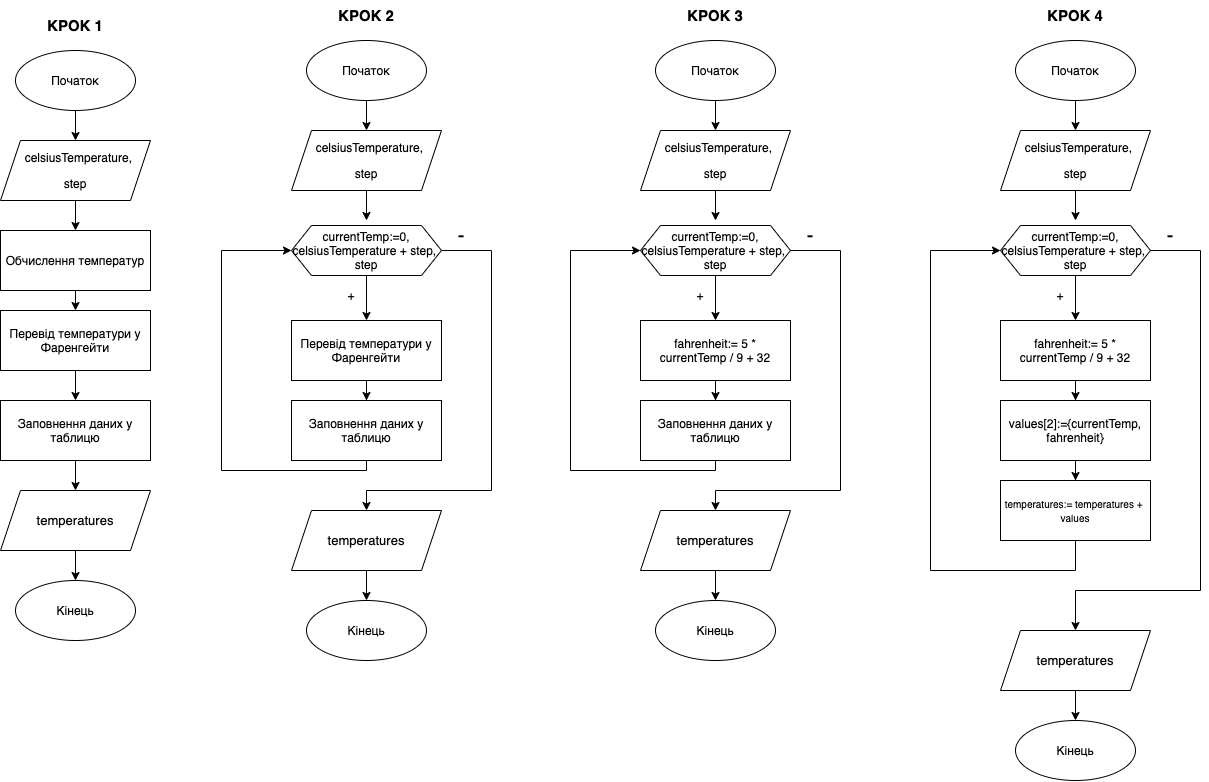

The diagram above was exported from draw.io. Its source (the exported page's mxGraphModel, read from the mxfile embedded in the PNG):
<mxGraphModel dx="1470" dy="509" grid="1" gridSize="10" guides="1" tooltips="1" connect="1" arrows="1" fold="1" page="1" pageScale="1" pageWidth="827" pageHeight="1169" math="0" shadow="0">
  <root>
    <mxCell id="0" />
    <mxCell id="1" parent="0" />
    <mxCell id="0l2dxGcfcbkJvcOkLnHh-4" value="" style="edgeStyle=orthogonalEdgeStyle;rounded=0;orthogonalLoop=1;jettySize=auto;html=1;" edge="1" parent="1" source="0l2dxGcfcbkJvcOkLnHh-1" target="0l2dxGcfcbkJvcOkLnHh-3">
      <mxGeometry relative="1" as="geometry" />
    </mxCell>
    <mxCell id="0l2dxGcfcbkJvcOkLnHh-1" value="Початок" style="ellipse;whiteSpace=wrap;html=1;" vertex="1" parent="1">
      <mxGeometry x="-755" y="50" width="120" height="60" as="geometry" />
    </mxCell>
    <mxCell id="0l2dxGcfcbkJvcOkLnHh-2" value="Кінець" style="ellipse;whiteSpace=wrap;html=1;" vertex="1" parent="1">
      <mxGeometry x="-755" y="580" width="120" height="60" as="geometry" />
    </mxCell>
    <mxCell id="0l2dxGcfcbkJvcOkLnHh-12" style="edgeStyle=orthogonalEdgeStyle;rounded=0;orthogonalLoop=1;jettySize=auto;html=1;exitX=0.5;exitY=1;exitDx=0;exitDy=0;entryX=0.5;entryY=0;entryDx=0;entryDy=0;" edge="1" parent="1" source="0l2dxGcfcbkJvcOkLnHh-3" target="0l2dxGcfcbkJvcOkLnHh-5">
      <mxGeometry relative="1" as="geometry" />
    </mxCell>
    <mxCell id="0l2dxGcfcbkJvcOkLnHh-3" value="&lt;p style=&quot;line-height: 90%&quot;&gt;&lt;/p&gt;&lt;pre&gt;&lt;font face=&quot;Helvetica&quot; style=&quot;background-color: rgb(255 , 255 , 255) ; font-size: 12px&quot;&gt;  celsiusTemperature,&lt;/font&gt;&lt;/pre&gt;&lt;pre&gt;&lt;font face=&quot;Helvetica&quot; style=&quot;background-color: rgb(255 , 255 , 255) ; font-size: 12px&quot;&gt;step&lt;/font&gt;&lt;/pre&gt;&lt;p&gt;&lt;/p&gt;" style="shape=parallelogram;perimeter=parallelogramPerimeter;whiteSpace=wrap;html=1;fixedSize=1;align=center;" vertex="1" parent="1">
      <mxGeometry x="-770" y="140" width="150" height="60" as="geometry" />
    </mxCell>
    <mxCell id="0l2dxGcfcbkJvcOkLnHh-13" style="edgeStyle=orthogonalEdgeStyle;rounded=0;orthogonalLoop=1;jettySize=auto;html=1;exitX=0.5;exitY=1;exitDx=0;exitDy=0;entryX=0.5;entryY=0;entryDx=0;entryDy=0;" edge="1" parent="1" source="0l2dxGcfcbkJvcOkLnHh-5" target="0l2dxGcfcbkJvcOkLnHh-8">
      <mxGeometry relative="1" as="geometry" />
    </mxCell>
    <mxCell id="0l2dxGcfcbkJvcOkLnHh-5" value="Обчислення температур" style="whiteSpace=wrap;html=1;" vertex="1" parent="1">
      <mxGeometry x="-770" y="230" width="150" height="60" as="geometry" />
    </mxCell>
    <mxCell id="0l2dxGcfcbkJvcOkLnHh-14" style="edgeStyle=orthogonalEdgeStyle;rounded=0;orthogonalLoop=1;jettySize=auto;html=1;exitX=0.5;exitY=1;exitDx=0;exitDy=0;" edge="1" parent="1" source="0l2dxGcfcbkJvcOkLnHh-8" target="0l2dxGcfcbkJvcOkLnHh-9">
      <mxGeometry relative="1" as="geometry" />
    </mxCell>
    <mxCell id="0l2dxGcfcbkJvcOkLnHh-8" value="Перевід температури у Фаренгейти" style="whiteSpace=wrap;html=1;" vertex="1" parent="1">
      <mxGeometry x="-770" y="310" width="150" height="60" as="geometry" />
    </mxCell>
    <mxCell id="0l2dxGcfcbkJvcOkLnHh-15" value="" style="edgeStyle=orthogonalEdgeStyle;rounded=0;orthogonalLoop=1;jettySize=auto;html=1;" edge="1" parent="1" source="0l2dxGcfcbkJvcOkLnHh-9" target="0l2dxGcfcbkJvcOkLnHh-10">
      <mxGeometry relative="1" as="geometry" />
    </mxCell>
    <mxCell id="0l2dxGcfcbkJvcOkLnHh-9" value="Заповнення даних у таблицю" style="whiteSpace=wrap;html=1;" vertex="1" parent="1">
      <mxGeometry x="-770" y="400" width="150" height="60" as="geometry" />
    </mxCell>
    <mxCell id="0l2dxGcfcbkJvcOkLnHh-16" value="" style="edgeStyle=orthogonalEdgeStyle;rounded=0;orthogonalLoop=1;jettySize=auto;html=1;" edge="1" parent="1" source="0l2dxGcfcbkJvcOkLnHh-10" target="0l2dxGcfcbkJvcOkLnHh-2">
      <mxGeometry relative="1" as="geometry" />
    </mxCell>
    <mxCell id="0l2dxGcfcbkJvcOkLnHh-10" value="&lt;p style=&quot;line-height: 90%&quot;&gt;&lt;/p&gt;&lt;pre&gt;&lt;pre style=&quot;font-size: 9.8pt&quot;&gt;&lt;font face=&quot;Helvetica&quot; style=&quot;background-color: rgb(255 , 255 , 255)&quot;&gt;temperatures&lt;/font&gt;&lt;/pre&gt;&lt;/pre&gt;&lt;p&gt;&lt;/p&gt;" style="shape=parallelogram;perimeter=parallelogramPerimeter;whiteSpace=wrap;html=1;fixedSize=1;align=center;" vertex="1" parent="1">
      <mxGeometry x="-770" y="490" width="150" height="60" as="geometry" />
    </mxCell>
    <mxCell id="0l2dxGcfcbkJvcOkLnHh-17" value="" style="edgeStyle=orthogonalEdgeStyle;rounded=0;orthogonalLoop=1;jettySize=auto;html=1;" edge="1" parent="1" source="0l2dxGcfcbkJvcOkLnHh-18" target="0l2dxGcfcbkJvcOkLnHh-21">
      <mxGeometry relative="1" as="geometry" />
    </mxCell>
    <mxCell id="0l2dxGcfcbkJvcOkLnHh-18" value="Початок" style="ellipse;whiteSpace=wrap;html=1;" vertex="1" parent="1">
      <mxGeometry x="-464" y="40" width="120" height="60" as="geometry" />
    </mxCell>
    <mxCell id="0l2dxGcfcbkJvcOkLnHh-19" value="Кінець" style="ellipse;whiteSpace=wrap;html=1;" vertex="1" parent="1">
      <mxGeometry x="-464" y="600" width="120" height="60" as="geometry" />
    </mxCell>
    <mxCell id="0l2dxGcfcbkJvcOkLnHh-20" style="edgeStyle=orthogonalEdgeStyle;rounded=0;orthogonalLoop=1;jettySize=auto;html=1;exitX=0.5;exitY=1;exitDx=0;exitDy=0;entryX=0.5;entryY=0;entryDx=0;entryDy=0;" edge="1" parent="1" source="0l2dxGcfcbkJvcOkLnHh-21">
      <mxGeometry relative="1" as="geometry">
        <mxPoint x="-404" y="220" as="targetPoint" />
      </mxGeometry>
    </mxCell>
    <mxCell id="0l2dxGcfcbkJvcOkLnHh-21" value="&lt;p style=&quot;line-height: 90%&quot;&gt;&lt;/p&gt;&lt;pre&gt;&lt;font face=&quot;Helvetica&quot; style=&quot;background-color: rgb(255 , 255 , 255) ; font-size: 12px&quot;&gt;  celsiusTemperature,&lt;/font&gt;&lt;/pre&gt;&lt;pre&gt;&lt;font face=&quot;Helvetica&quot; style=&quot;background-color: rgb(255 , 255 , 255) ; font-size: 12px&quot;&gt;step&lt;/font&gt;&lt;/pre&gt;&lt;p&gt;&lt;/p&gt;" style="shape=parallelogram;perimeter=parallelogramPerimeter;whiteSpace=wrap;html=1;fixedSize=1;align=center;" vertex="1" parent="1">
      <mxGeometry x="-479" y="130" width="150" height="60" as="geometry" />
    </mxCell>
    <mxCell id="0l2dxGcfcbkJvcOkLnHh-24" style="edgeStyle=orthogonalEdgeStyle;rounded=0;orthogonalLoop=1;jettySize=auto;html=1;exitX=0.5;exitY=1;exitDx=0;exitDy=0;" edge="1" parent="1" source="0l2dxGcfcbkJvcOkLnHh-25" target="0l2dxGcfcbkJvcOkLnHh-27">
      <mxGeometry relative="1" as="geometry" />
    </mxCell>
    <mxCell id="0l2dxGcfcbkJvcOkLnHh-25" value="Перевід температури у Фаренгейти" style="whiteSpace=wrap;html=1;" vertex="1" parent="1">
      <mxGeometry x="-479" y="320" width="150" height="60" as="geometry" />
    </mxCell>
    <mxCell id="0l2dxGcfcbkJvcOkLnHh-32" style="edgeStyle=orthogonalEdgeStyle;rounded=0;orthogonalLoop=1;jettySize=auto;html=1;exitX=0.5;exitY=1;exitDx=0;exitDy=0;entryX=0;entryY=0.5;entryDx=0;entryDy=0;" edge="1" parent="1" source="0l2dxGcfcbkJvcOkLnHh-27" target="0l2dxGcfcbkJvcOkLnHh-30">
      <mxGeometry relative="1" as="geometry">
        <mxPoint x="-549" y="280" as="targetPoint" />
        <Array as="points">
          <mxPoint x="-404" y="470" />
          <mxPoint x="-549" y="470" />
          <mxPoint x="-549" y="250" />
        </Array>
      </mxGeometry>
    </mxCell>
    <mxCell id="0l2dxGcfcbkJvcOkLnHh-27" value="Заповнення даних у таблицю" style="whiteSpace=wrap;html=1;" vertex="1" parent="1">
      <mxGeometry x="-479" y="400" width="150" height="60" as="geometry" />
    </mxCell>
    <mxCell id="0l2dxGcfcbkJvcOkLnHh-28" value="" style="edgeStyle=orthogonalEdgeStyle;rounded=0;orthogonalLoop=1;jettySize=auto;html=1;" edge="1" parent="1" source="0l2dxGcfcbkJvcOkLnHh-29" target="0l2dxGcfcbkJvcOkLnHh-19">
      <mxGeometry relative="1" as="geometry" />
    </mxCell>
    <mxCell id="0l2dxGcfcbkJvcOkLnHh-29" value="&lt;p style=&quot;line-height: 90%&quot;&gt;&lt;/p&gt;&lt;pre&gt;&lt;pre style=&quot;font-size: 9.8pt&quot;&gt;&lt;font face=&quot;Helvetica&quot; style=&quot;background-color: rgb(255 , 255 , 255)&quot;&gt;temperatures&lt;/font&gt;&lt;/pre&gt;&lt;/pre&gt;&lt;p&gt;&lt;/p&gt;" style="shape=parallelogram;perimeter=parallelogramPerimeter;whiteSpace=wrap;html=1;fixedSize=1;align=center;" vertex="1" parent="1">
      <mxGeometry x="-479" y="510" width="150" height="60" as="geometry" />
    </mxCell>
    <mxCell id="0l2dxGcfcbkJvcOkLnHh-31" style="edgeStyle=orthogonalEdgeStyle;rounded=0;orthogonalLoop=1;jettySize=auto;html=1;exitX=1;exitY=0.5;exitDx=0;exitDy=0;entryX=0.5;entryY=0;entryDx=0;entryDy=0;" edge="1" parent="1" source="0l2dxGcfcbkJvcOkLnHh-30" target="0l2dxGcfcbkJvcOkLnHh-29">
      <mxGeometry relative="1" as="geometry">
        <mxPoint x="-404" y="460" as="targetPoint" />
        <Array as="points">
          <mxPoint x="-279" y="250" />
          <mxPoint x="-279" y="490" />
          <mxPoint x="-404" y="490" />
        </Array>
      </mxGeometry>
    </mxCell>
    <mxCell id="0l2dxGcfcbkJvcOkLnHh-33" style="edgeStyle=orthogonalEdgeStyle;rounded=0;orthogonalLoop=1;jettySize=auto;html=1;exitX=0.5;exitY=1;exitDx=0;exitDy=0;" edge="1" parent="1" source="0l2dxGcfcbkJvcOkLnHh-30" target="0l2dxGcfcbkJvcOkLnHh-25">
      <mxGeometry relative="1" as="geometry" />
    </mxCell>
    <mxCell id="0l2dxGcfcbkJvcOkLnHh-30" value="currentTemp:=0, celsiusTemperature + step, &lt;br&gt;step" style="shape=hexagon;perimeter=hexagonPerimeter2;whiteSpace=wrap;html=1;fixedSize=1;" vertex="1" parent="1">
      <mxGeometry x="-479" y="225" width="150" height="50" as="geometry" />
    </mxCell>
    <mxCell id="0l2dxGcfcbkJvcOkLnHh-34" value="+" style="text;html=1;strokeColor=none;fillColor=none;align=center;verticalAlign=middle;whiteSpace=wrap;rounded=0;" vertex="1" parent="1">
      <mxGeometry x="-449" y="280" width="60" height="30" as="geometry" />
    </mxCell>
    <mxCell id="0l2dxGcfcbkJvcOkLnHh-35" value="&lt;font style=&quot;font-size: 20px&quot;&gt;-&lt;/font&gt;" style="text;html=1;strokeColor=none;fillColor=none;align=center;verticalAlign=middle;whiteSpace=wrap;rounded=0;" vertex="1" parent="1">
      <mxGeometry x="-339" y="220" width="60" height="30" as="geometry" />
    </mxCell>
    <mxCell id="0l2dxGcfcbkJvcOkLnHh-36" value="" style="edgeStyle=orthogonalEdgeStyle;rounded=0;orthogonalLoop=1;jettySize=auto;html=1;" edge="1" parent="1" source="0l2dxGcfcbkJvcOkLnHh-37" target="0l2dxGcfcbkJvcOkLnHh-40">
      <mxGeometry relative="1" as="geometry" />
    </mxCell>
    <mxCell id="0l2dxGcfcbkJvcOkLnHh-37" value="Початок" style="ellipse;whiteSpace=wrap;html=1;" vertex="1" parent="1">
      <mxGeometry x="-115" y="40" width="120" height="60" as="geometry" />
    </mxCell>
    <mxCell id="0l2dxGcfcbkJvcOkLnHh-38" value="Кінець" style="ellipse;whiteSpace=wrap;html=1;" vertex="1" parent="1">
      <mxGeometry x="-115" y="600" width="120" height="60" as="geometry" />
    </mxCell>
    <mxCell id="0l2dxGcfcbkJvcOkLnHh-39" style="edgeStyle=orthogonalEdgeStyle;rounded=0;orthogonalLoop=1;jettySize=auto;html=1;exitX=0.5;exitY=1;exitDx=0;exitDy=0;entryX=0.5;entryY=0;entryDx=0;entryDy=0;" edge="1" parent="1" source="0l2dxGcfcbkJvcOkLnHh-40">
      <mxGeometry relative="1" as="geometry">
        <mxPoint x="-55" y="220" as="targetPoint" />
      </mxGeometry>
    </mxCell>
    <mxCell id="0l2dxGcfcbkJvcOkLnHh-40" value="&lt;p style=&quot;line-height: 90%&quot;&gt;&lt;/p&gt;&lt;pre&gt;&lt;font face=&quot;Helvetica&quot; style=&quot;background-color: rgb(255 , 255 , 255) ; font-size: 12px&quot;&gt;  celsiusTemperature,&lt;/font&gt;&lt;/pre&gt;&lt;pre&gt;&lt;font face=&quot;Helvetica&quot; style=&quot;background-color: rgb(255 , 255 , 255) ; font-size: 12px&quot;&gt;step&lt;/font&gt;&lt;/pre&gt;&lt;p&gt;&lt;/p&gt;" style="shape=parallelogram;perimeter=parallelogramPerimeter;whiteSpace=wrap;html=1;fixedSize=1;align=center;" vertex="1" parent="1">
      <mxGeometry x="-130" y="130" width="150" height="60" as="geometry" />
    </mxCell>
    <mxCell id="0l2dxGcfcbkJvcOkLnHh-41" style="edgeStyle=orthogonalEdgeStyle;rounded=0;orthogonalLoop=1;jettySize=auto;html=1;exitX=0.5;exitY=1;exitDx=0;exitDy=0;" edge="1" parent="1" source="0l2dxGcfcbkJvcOkLnHh-42" target="0l2dxGcfcbkJvcOkLnHh-44">
      <mxGeometry relative="1" as="geometry" />
    </mxCell>
    <mxCell id="0l2dxGcfcbkJvcOkLnHh-42" value="fahrenheit:= 5 * currentTemp / 9 + 32" style="whiteSpace=wrap;html=1;" vertex="1" parent="1">
      <mxGeometry x="-130" y="320" width="150" height="60" as="geometry" />
    </mxCell>
    <mxCell id="0l2dxGcfcbkJvcOkLnHh-43" style="edgeStyle=orthogonalEdgeStyle;rounded=0;orthogonalLoop=1;jettySize=auto;html=1;exitX=0.5;exitY=1;exitDx=0;exitDy=0;entryX=0;entryY=0.5;entryDx=0;entryDy=0;" edge="1" parent="1" source="0l2dxGcfcbkJvcOkLnHh-44" target="0l2dxGcfcbkJvcOkLnHh-49">
      <mxGeometry relative="1" as="geometry">
        <mxPoint x="-200" y="280" as="targetPoint" />
        <Array as="points">
          <mxPoint x="-55" y="470" />
          <mxPoint x="-200" y="470" />
          <mxPoint x="-200" y="250" />
        </Array>
      </mxGeometry>
    </mxCell>
    <mxCell id="0l2dxGcfcbkJvcOkLnHh-44" value="Заповнення даних у таблицю" style="whiteSpace=wrap;html=1;" vertex="1" parent="1">
      <mxGeometry x="-130" y="400" width="150" height="60" as="geometry" />
    </mxCell>
    <mxCell id="0l2dxGcfcbkJvcOkLnHh-45" value="" style="edgeStyle=orthogonalEdgeStyle;rounded=0;orthogonalLoop=1;jettySize=auto;html=1;" edge="1" parent="1" source="0l2dxGcfcbkJvcOkLnHh-46" target="0l2dxGcfcbkJvcOkLnHh-38">
      <mxGeometry relative="1" as="geometry" />
    </mxCell>
    <mxCell id="0l2dxGcfcbkJvcOkLnHh-46" value="&lt;p style=&quot;line-height: 90%&quot;&gt;&lt;/p&gt;&lt;pre&gt;&lt;pre style=&quot;font-size: 9.8pt&quot;&gt;&lt;font face=&quot;Helvetica&quot; style=&quot;background-color: rgb(255 , 255 , 255)&quot;&gt;temperatures&lt;/font&gt;&lt;/pre&gt;&lt;/pre&gt;&lt;p&gt;&lt;/p&gt;" style="shape=parallelogram;perimeter=parallelogramPerimeter;whiteSpace=wrap;html=1;fixedSize=1;align=center;" vertex="1" parent="1">
      <mxGeometry x="-130" y="510" width="150" height="60" as="geometry" />
    </mxCell>
    <mxCell id="0l2dxGcfcbkJvcOkLnHh-47" style="edgeStyle=orthogonalEdgeStyle;rounded=0;orthogonalLoop=1;jettySize=auto;html=1;exitX=1;exitY=0.5;exitDx=0;exitDy=0;entryX=0.5;entryY=0;entryDx=0;entryDy=0;" edge="1" parent="1" source="0l2dxGcfcbkJvcOkLnHh-49" target="0l2dxGcfcbkJvcOkLnHh-46">
      <mxGeometry relative="1" as="geometry">
        <mxPoint x="-55" y="460" as="targetPoint" />
        <Array as="points">
          <mxPoint x="70" y="250" />
          <mxPoint x="70" y="490" />
          <mxPoint x="-55" y="490" />
        </Array>
      </mxGeometry>
    </mxCell>
    <mxCell id="0l2dxGcfcbkJvcOkLnHh-48" style="edgeStyle=orthogonalEdgeStyle;rounded=0;orthogonalLoop=1;jettySize=auto;html=1;exitX=0.5;exitY=1;exitDx=0;exitDy=0;" edge="1" parent="1" source="0l2dxGcfcbkJvcOkLnHh-49" target="0l2dxGcfcbkJvcOkLnHh-42">
      <mxGeometry relative="1" as="geometry" />
    </mxCell>
    <mxCell id="0l2dxGcfcbkJvcOkLnHh-49" value="currentTemp:=0, celsiusTemperature + step, &lt;br&gt;step" style="shape=hexagon;perimeter=hexagonPerimeter2;whiteSpace=wrap;html=1;fixedSize=1;" vertex="1" parent="1">
      <mxGeometry x="-130" y="225" width="150" height="50" as="geometry" />
    </mxCell>
    <mxCell id="0l2dxGcfcbkJvcOkLnHh-50" value="+" style="text;html=1;strokeColor=none;fillColor=none;align=center;verticalAlign=middle;whiteSpace=wrap;rounded=0;" vertex="1" parent="1">
      <mxGeometry x="-100" y="280" width="60" height="30" as="geometry" />
    </mxCell>
    <mxCell id="0l2dxGcfcbkJvcOkLnHh-51" value="&lt;font style=&quot;font-size: 20px&quot;&gt;-&lt;/font&gt;" style="text;html=1;strokeColor=none;fillColor=none;align=center;verticalAlign=middle;whiteSpace=wrap;rounded=0;" vertex="1" parent="1">
      <mxGeometry x="10" y="220" width="60" height="30" as="geometry" />
    </mxCell>
    <mxCell id="0l2dxGcfcbkJvcOkLnHh-52" value="" style="edgeStyle=orthogonalEdgeStyle;rounded=0;orthogonalLoop=1;jettySize=auto;html=1;" edge="1" parent="1" source="0l2dxGcfcbkJvcOkLnHh-53" target="0l2dxGcfcbkJvcOkLnHh-56">
      <mxGeometry relative="1" as="geometry" />
    </mxCell>
    <mxCell id="0l2dxGcfcbkJvcOkLnHh-53" value="Початок" style="ellipse;whiteSpace=wrap;html=1;" vertex="1" parent="1">
      <mxGeometry x="245" y="40" width="120" height="60" as="geometry" />
    </mxCell>
    <mxCell id="0l2dxGcfcbkJvcOkLnHh-54" value="Кінець" style="ellipse;whiteSpace=wrap;html=1;" vertex="1" parent="1">
      <mxGeometry x="245" y="720" width="120" height="60" as="geometry" />
    </mxCell>
    <mxCell id="0l2dxGcfcbkJvcOkLnHh-55" style="edgeStyle=orthogonalEdgeStyle;rounded=0;orthogonalLoop=1;jettySize=auto;html=1;exitX=0.5;exitY=1;exitDx=0;exitDy=0;entryX=0.5;entryY=0;entryDx=0;entryDy=0;" edge="1" parent="1" source="0l2dxGcfcbkJvcOkLnHh-56">
      <mxGeometry relative="1" as="geometry">
        <mxPoint x="305" y="220" as="targetPoint" />
      </mxGeometry>
    </mxCell>
    <mxCell id="0l2dxGcfcbkJvcOkLnHh-56" value="&lt;p style=&quot;line-height: 90%&quot;&gt;&lt;/p&gt;&lt;pre&gt;&lt;font face=&quot;Helvetica&quot; style=&quot;background-color: rgb(255 , 255 , 255) ; font-size: 12px&quot;&gt;  celsiusTemperature,&lt;/font&gt;&lt;/pre&gt;&lt;pre&gt;&lt;font face=&quot;Helvetica&quot; style=&quot;background-color: rgb(255 , 255 , 255) ; font-size: 12px&quot;&gt;step&lt;/font&gt;&lt;/pre&gt;&lt;p&gt;&lt;/p&gt;" style="shape=parallelogram;perimeter=parallelogramPerimeter;whiteSpace=wrap;html=1;fixedSize=1;align=center;" vertex="1" parent="1">
      <mxGeometry x="230" y="130" width="150" height="60" as="geometry" />
    </mxCell>
    <mxCell id="0l2dxGcfcbkJvcOkLnHh-70" value="" style="edgeStyle=orthogonalEdgeStyle;rounded=0;orthogonalLoop=1;jettySize=auto;html=1;" edge="1" parent="1" source="0l2dxGcfcbkJvcOkLnHh-58" target="0l2dxGcfcbkJvcOkLnHh-68">
      <mxGeometry relative="1" as="geometry" />
    </mxCell>
    <mxCell id="0l2dxGcfcbkJvcOkLnHh-58" value="fahrenheit:= 5 * currentTemp / 9 + 32" style="whiteSpace=wrap;html=1;" vertex="1" parent="1">
      <mxGeometry x="230" y="320" width="150" height="60" as="geometry" />
    </mxCell>
    <mxCell id="0l2dxGcfcbkJvcOkLnHh-59" style="edgeStyle=orthogonalEdgeStyle;rounded=0;orthogonalLoop=1;jettySize=auto;html=1;exitX=0.5;exitY=1;exitDx=0;exitDy=0;entryX=0;entryY=0.5;entryDx=0;entryDy=0;" edge="1" parent="1" source="0l2dxGcfcbkJvcOkLnHh-60">
      <mxGeometry relative="1" as="geometry">
        <mxPoint x="230" y="250" as="targetPoint" />
        <Array as="points">
          <mxPoint x="305" y="570" />
          <mxPoint x="160" y="570" />
          <mxPoint x="160" y="250" />
        </Array>
      </mxGeometry>
    </mxCell>
    <mxCell id="0l2dxGcfcbkJvcOkLnHh-60" value="&lt;font style=&quot;font-size: 10px&quot;&gt;temperatures:= temperatures +&amp;nbsp; values&lt;/font&gt;" style="whiteSpace=wrap;html=1;" vertex="1" parent="1">
      <mxGeometry x="230" y="480" width="150" height="60" as="geometry" />
    </mxCell>
    <mxCell id="0l2dxGcfcbkJvcOkLnHh-61" value="" style="edgeStyle=orthogonalEdgeStyle;rounded=0;orthogonalLoop=1;jettySize=auto;html=1;" edge="1" parent="1" source="0l2dxGcfcbkJvcOkLnHh-62" target="0l2dxGcfcbkJvcOkLnHh-54">
      <mxGeometry relative="1" as="geometry" />
    </mxCell>
    <mxCell id="0l2dxGcfcbkJvcOkLnHh-62" value="&lt;p style=&quot;line-height: 90%&quot;&gt;&lt;/p&gt;&lt;pre&gt;&lt;pre style=&quot;font-size: 9.8pt&quot;&gt;&lt;font face=&quot;Helvetica&quot; style=&quot;background-color: rgb(255 , 255 , 255)&quot;&gt;temperatures&lt;/font&gt;&lt;/pre&gt;&lt;/pre&gt;&lt;p&gt;&lt;/p&gt;" style="shape=parallelogram;perimeter=parallelogramPerimeter;whiteSpace=wrap;html=1;fixedSize=1;align=center;" vertex="1" parent="1">
      <mxGeometry x="230" y="630" width="150" height="60" as="geometry" />
    </mxCell>
    <mxCell id="0l2dxGcfcbkJvcOkLnHh-63" style="edgeStyle=orthogonalEdgeStyle;rounded=0;orthogonalLoop=1;jettySize=auto;html=1;exitX=1;exitY=0.5;exitDx=0;exitDy=0;entryX=0.5;entryY=0;entryDx=0;entryDy=0;" edge="1" parent="1" source="0l2dxGcfcbkJvcOkLnHh-65" target="0l2dxGcfcbkJvcOkLnHh-62">
      <mxGeometry relative="1" as="geometry">
        <mxPoint x="305" y="460" as="targetPoint" />
        <Array as="points">
          <mxPoint x="430" y="250" />
          <mxPoint x="430" y="590" />
          <mxPoint x="305" y="590" />
        </Array>
      </mxGeometry>
    </mxCell>
    <mxCell id="0l2dxGcfcbkJvcOkLnHh-64" style="edgeStyle=orthogonalEdgeStyle;rounded=0;orthogonalLoop=1;jettySize=auto;html=1;exitX=0.5;exitY=1;exitDx=0;exitDy=0;" edge="1" parent="1" source="0l2dxGcfcbkJvcOkLnHh-65" target="0l2dxGcfcbkJvcOkLnHh-58">
      <mxGeometry relative="1" as="geometry" />
    </mxCell>
    <mxCell id="0l2dxGcfcbkJvcOkLnHh-65" value="currentTemp:=0, celsiusTemperature + step, &lt;br&gt;step" style="shape=hexagon;perimeter=hexagonPerimeter2;whiteSpace=wrap;html=1;fixedSize=1;" vertex="1" parent="1">
      <mxGeometry x="230" y="225" width="150" height="50" as="geometry" />
    </mxCell>
    <mxCell id="0l2dxGcfcbkJvcOkLnHh-66" value="+" style="text;html=1;strokeColor=none;fillColor=none;align=center;verticalAlign=middle;whiteSpace=wrap;rounded=0;" vertex="1" parent="1">
      <mxGeometry x="260" y="280" width="60" height="30" as="geometry" />
    </mxCell>
    <mxCell id="0l2dxGcfcbkJvcOkLnHh-67" value="&lt;font style=&quot;font-size: 20px&quot;&gt;-&lt;/font&gt;" style="text;html=1;strokeColor=none;fillColor=none;align=center;verticalAlign=middle;whiteSpace=wrap;rounded=0;" vertex="1" parent="1">
      <mxGeometry x="370" y="220" width="60" height="30" as="geometry" />
    </mxCell>
    <mxCell id="0l2dxGcfcbkJvcOkLnHh-71" value="" style="edgeStyle=orthogonalEdgeStyle;rounded=0;orthogonalLoop=1;jettySize=auto;html=1;" edge="1" parent="1" source="0l2dxGcfcbkJvcOkLnHh-68" target="0l2dxGcfcbkJvcOkLnHh-60">
      <mxGeometry relative="1" as="geometry" />
    </mxCell>
    <mxCell id="0l2dxGcfcbkJvcOkLnHh-68" value="values[2]:={currentTemp, fahrenheit}" style="whiteSpace=wrap;html=1;" vertex="1" parent="1">
      <mxGeometry x="230" y="400" width="150" height="60" as="geometry" />
    </mxCell>
    <mxCell id="0l2dxGcfcbkJvcOkLnHh-72" value="&lt;b&gt;&lt;font style=&quot;font-size: 15px&quot;&gt;КРОК 1&lt;/font&gt;&lt;/b&gt;" style="text;html=1;strokeColor=none;fillColor=none;align=center;verticalAlign=middle;whiteSpace=wrap;rounded=0;" vertex="1" parent="1">
      <mxGeometry x="-725" y="10" width="60" height="30" as="geometry" />
    </mxCell>
    <mxCell id="0l2dxGcfcbkJvcOkLnHh-73" value="&lt;b&gt;&lt;font style=&quot;font-size: 15px&quot;&gt;КРОК 2&lt;/font&gt;&lt;/b&gt;" style="text;html=1;strokeColor=none;fillColor=none;align=center;verticalAlign=middle;whiteSpace=wrap;rounded=0;" vertex="1" parent="1">
      <mxGeometry x="-434" width="60" height="30" as="geometry" />
    </mxCell>
    <mxCell id="0l2dxGcfcbkJvcOkLnHh-74" value="&lt;b&gt;&lt;font style=&quot;font-size: 15px&quot;&gt;КРОК 3&lt;/font&gt;&lt;/b&gt;" style="text;html=1;strokeColor=none;fillColor=none;align=center;verticalAlign=middle;whiteSpace=wrap;rounded=0;" vertex="1" parent="1">
      <mxGeometry x="-85" width="60" height="30" as="geometry" />
    </mxCell>
    <mxCell id="0l2dxGcfcbkJvcOkLnHh-75" value="&lt;b&gt;&lt;font style=&quot;font-size: 15px&quot;&gt;КРОК 4&lt;/font&gt;&lt;/b&gt;" style="text;html=1;strokeColor=none;fillColor=none;align=center;verticalAlign=middle;whiteSpace=wrap;rounded=0;" vertex="1" parent="1">
      <mxGeometry x="275" width="60" height="30" as="geometry" />
    </mxCell>
  </root>
</mxGraphModel>